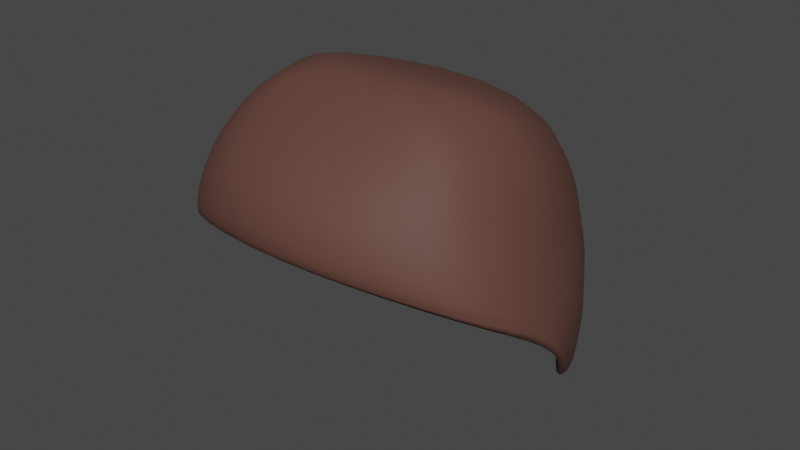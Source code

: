 # Source: leather_cap.blend  (saved by Blender 3.6.11; exported with 4.5.12 LTS)
import bpy
from mathutils import Matrix  # noqa: F401  (used for matrix-valued properties, if any)

bpy.ops.wm.read_factory_settings(use_empty=True)
scene = bpy.context.scene
scene.name = 'Scene'

# ---- collections
col_collection = bpy.data.collections.new('Collection'); scene.collection.children.link(col_collection)

# ---- materials (node trees are filled in below, after node groups)
mat_material_001 = bpy.data.materials.new('Material.001')
mat_material_001.use_transparent_shadow = False

# ---- material node trees
mat_material_001.use_nodes = True; mat_material_001.node_tree.nodes.clear()
_N = mat_material_001.node_tree.nodes; _L = mat_material_001.node_tree.links
n0 = _N.new('ShaderNodeBsdfPrincipled'); n0.name = 'Principled BSDF'; n0.location = (10, 300)
n0.distribution = 'GGX'
n0.subsurface_method = 'RANDOM_WALK_SKIN'
n0.inputs[0].default_value = (0.1126, 0.04763, 0.03498, 1.0)
n0.inputs[2].default_value = 0.7244
n0.inputs[3].default_value = 1.45
n0.inputs[27].default_value = (0.0, 0.0, 0.0, 1.0)
n0.inputs[28].default_value = 1.0
n1 = _N.new('ShaderNodeOutputMaterial'); n1.name = 'Material Output'; n1.location = (300, 300)
_L.new(n0.outputs[0], n1.inputs[0])
n1.is_active_output = True

# ---- world
world_world = bpy.data.worlds.new('World'); scene.world = world_world
world_world.use_nodes = True; world_world.node_tree.nodes.clear()
_N = world_world.node_tree.nodes; _L = world_world.node_tree.links
n0 = _N.new('ShaderNodeOutputWorld'); n0.name = 'World Output'; n0.location = (300, 300)
n1 = _N.new('ShaderNodeBackground'); n1.name = 'Background'; n1.location = (10, 300)
n1.inputs[0].default_value = (0.05088, 0.05088, 0.05088, 1.0)
_L.new(n1.outputs[0], n0.inputs[0])
n0.is_active_output = True
world_world.color = (0.05088, 0.05088, 0.05088)
world_world.use_sun_shadow = False
world_world.sun_shadow_jitter_overblur = 0.0

# ---- meshes
me_cube_001 = bpy.data.meshes.new('Cube.001')
me_cube_001.from_pydata([(0.0, 0.09436, -0.05079), (0.06215, 0.07475, -0.05198), (0.0, 0.08888, 0.06384), (0.0, -0.07561, 0.0441), (0.06296, 0.07258, 0.0627), (0.07352, -0.05734, 0.03841), (0.0, 0.05812, 0.09149), (0.0, -0.07012, 0.07096), (0.06449, 0.03942, 0.08746), (0.06434, -0.05049, 0.07287), (0.0, 0.003179, 0.1054), (0.0, -0.02096, 0.1017), (0.04309, -0.0001673, 0.1045), (0.04309, -0.01726, 0.1019), (0.0803, 0.02834, -0.03335), (0.0, -0.008881, 0.1036), (0.09738, -0.0139, 0.0127), (0.07154, -0.005167, 0.0798), (0.03815, -0.008719, 0.1033), (0.06504, 0.08005, 0.01923), (0.0, 0.09785, 0.02714), (0.09641, 0.006091, -0.005953)], [], [(21, 19, 4, 16), (4, 2, 6, 8), (19, 20, 2, 4), (7, 9, 13, 11), (3, 5, 9, 7), (16, 4, 8, 17), (18, 15, 11, 13), (17, 8, 12, 18), (8, 6, 10, 12), (9, 17, 18, 13), (12, 10, 15, 18), (5, 16, 17, 9), (1, 0, 20, 19), (14, 1, 19, 21)])
me_cube_001.polygons.foreach_set('use_smooth', [True] * 14)
_uv = me_cube_001.uv_layers.new(name='UVMap')
_uv.uv.foreach_set('vector', [0.1823, 0.8497, 0.2484, 0.8877, 0.2344, 0.9224, 0.1768, 0.8814, 0.2344, 0.9224, 0.2867, 0.9637, 0.2345, 0.9976, 0.199, 0.9295, 0.2484, 0.8877, 0.3083, 0.9228, 0.2867, 0.9637, 0.2344, 0.9224, 0.0723, 0.9583, 0.1387, 0.9139, 0.1528, 0.9543, 0.1369, 0.9936, 0.0574, 0.9248, 0.1285, 0.887, 0.1387, 0.9139, 0.0723, 0.9583, 0.1768, 0.8814, 0.2344, 0.9224, 0.199, 0.9295, 0.1694, 0.92, 0.1588, 0.9612, 0.15, 0.997, 0.1369, 0.9936, 0.1528, 0.9543, 0.1694, 0.92, 0.199, 0.9295, 0.1674, 0.9579, 0.1588, 0.9612, 0.199, 0.9295, 0.2345, 0.9976, 0.163, 0.9999, 0.1674, 0.9579, 0.1387, 0.9139, 0.1694, 0.92, 0.1588, 0.9612, 0.1528, 0.9543, 0.1674, 0.9579, 0.163, 0.9999, 0.15, 0.997, 0.1588, 0.9612, 0.1285, 0.887, 0.1768, 0.8814, 0.1694, 0.92, 0.1387, 0.9139, 0.2623, 0.8529, 0.33, 0.882, 0.3083, 0.9228, 0.2484, 0.8877, 0.1883, 0.8153, 0.2623, 0.8529, 0.2484, 0.8877, 0.1823, 0.8497])
me_cube_001.materials.append(mat_material_001)
me_cube_001.use_remesh_preserve_volume = False
me_cube_001.use_remesh_preserve_attributes = False
me_cube_001.use_mirror_vertex_groups = False
me_cube_001.update()

# ---- objects
ob_cube_001 = bpy.data.objects.new('Cube.001', me_cube_001)

# ---- transforms, parenting, visibility, modifiers, constraints
ob_cube_001.location = (0.0, 0.0, 0.0)
ob_cube_001.lock_rotations_4d = False
ob_cube_001.empty_display_type = 'ARROWS'
ob_cube_001.lineart.crease_threshold = 0.0
_vg = ob_cube_001.vertex_groups.new(name='Hip')
_vg = ob_cube_001.vertex_groups.new(name='Chest')
_vg = ob_cube_001.vertex_groups.new(name='Head')
_vg = ob_cube_001.vertex_groups.new(name='Head')
_vg = ob_cube_001.vertex_groups.new(name='Shoulder.L')
_vg = ob_cube_001.vertex_groups.new(name='Upper Arm.L')
_vg = ob_cube_001.vertex_groups.new(name='Lower Arm.L')
_vg = ob_cube_001.vertex_groups.new(name='Hand.L')
_vg = ob_cube_001.vertex_groups.new(name='Thumb.L')
_vg = ob_cube_001.vertex_groups.new(name='Shoulder.R')
_vg = ob_cube_001.vertex_groups.new(name='Upper Arm.R')
_vg = ob_cube_001.vertex_groups.new(name='Lower Arm.R')
_vg = ob_cube_001.vertex_groups.new(name='Hand.R')
_vg = ob_cube_001.vertex_groups.new(name='Thumb.R')
_vg = ob_cube_001.vertex_groups.new(name='Leg_Upper.L')
_vg = ob_cube_001.vertex_groups.new(name='Leg_Lower.L')
_vg = ob_cube_001.vertex_groups.new(name='Foot.L')
_vg = ob_cube_001.vertex_groups.new(name='Leg_Upper.R')
_vg = ob_cube_001.vertex_groups.new(name='Leg_Lower.R')
_vg = ob_cube_001.vertex_groups.new(name='Foot.R')
_vg = ob_cube_001.vertex_groups.new(name='Upper_Finger.L')
_vg = ob_cube_001.vertex_groups.new(name='Upper_Finger.R')
_vg = ob_cube_001.vertex_groups.new(name='Lower_Finger.L')
_vg = ob_cube_001.vertex_groups.new(name='Lower_Finger.R')
_vg = ob_cube_001.vertex_groups.new(name='Root')
_vg = ob_cube_001.vertex_groups.new(name='Thumb2.L')
_vg = ob_cube_001.vertex_groups.new(name='Thumb2.R')
_m = ob_cube_001.modifiers.new('Mirror', 'MIRROR')
_m.use_clip = True
_m = ob_cube_001.modifiers.new('Solidify', 'SOLIDIFY')
_m = ob_cube_001.modifiers.new('Subdivision', 'SUBSURF')

# ---- collection membership
col_collection.objects.link(ob_cube_001)

# ---- scene / render settings (as saved in the file)
scene.frame_start = 1; scene.frame_end = 250; scene.frame_set(1)
scene.render.engine = 'BLENDER_EEVEE_NEXT'
scene.cycles.sampling_pattern = 'TABULATED_SOBOL'
scene.view_settings.view_transform = 'Filmic'
bpy.context.view_layer.update()

# ---- added for rendering (the .blend has no active camera and no usable light): camera, sun
cam_auto = bpy.data.cameras.new('AutoCamera')
cam_auto.lens = 50.0
cam_auto.sensor_width = 36.0
cam_auto.clip_end = 1000.0
ob_auto_camera = bpy.data.objects.new('AutoCamera', cam_auto)
scene.collection.objects.link(ob_auto_camera)
ob_auto_camera.location = (0.281828, -0.327072, 0.252168)
ob_auto_camera.rotation_euler = (1.09748, -7.21219e-08, 0.694738)
scene.camera = ob_auto_camera
light_auto_sun = bpy.data.lights.new('AutoSun', 'SUN')
light_auto_sun.energy = 3.0
light_auto_sun.angle = 0.0523599
ob_auto_sun = bpy.data.objects.new('AutoSun', light_auto_sun)
scene.collection.objects.link(ob_auto_sun)
ob_auto_sun.rotation_euler = (0.872665, 0.174533, 0.523599)
bpy.context.view_layer.update()
